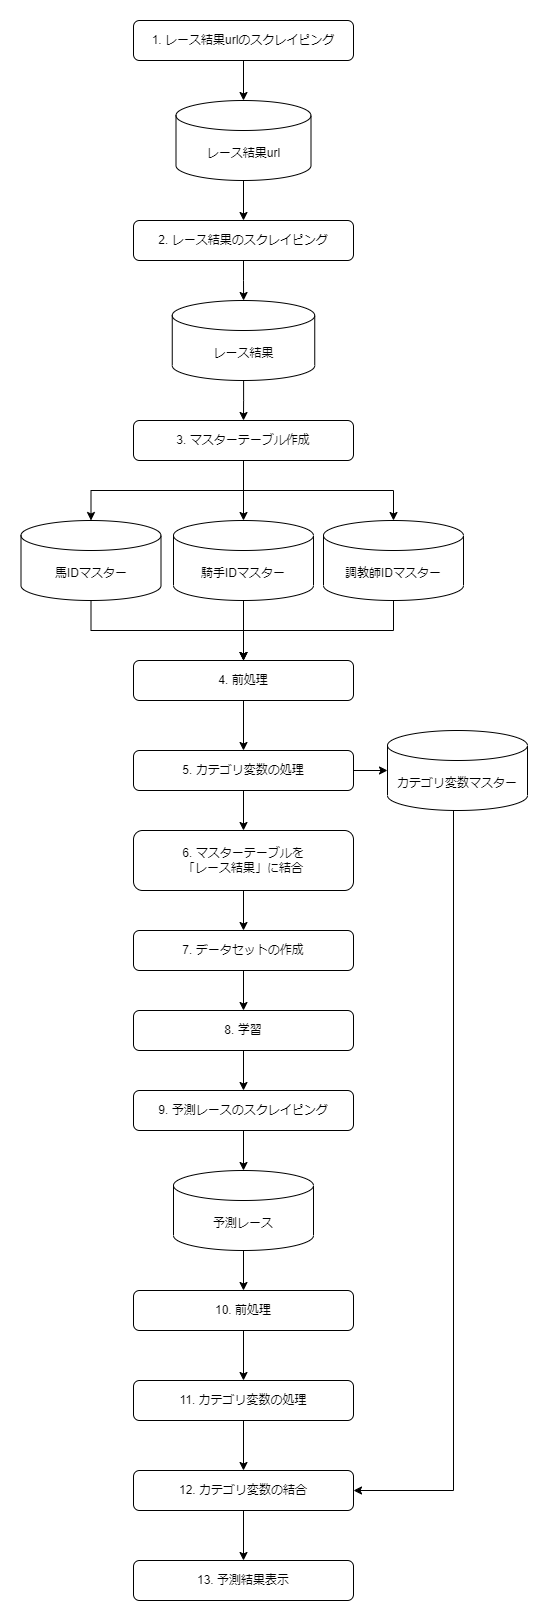

The diagram above was exported from draw.io. Its source (the exported page's mxGraphModel, read from the mxfile embedded in the PNG):
<mxGraphModel dx="2245" dy="827" grid="1" gridSize="10" guides="1" tooltips="1" connect="1" arrows="1" fold="1" page="1" pageScale="1" pageWidth="827" pageHeight="1169" math="0" shadow="0">
  <root>
    <mxCell id="WIyWlLk6GJQsqaUBKTNV-0" />
    <mxCell id="WIyWlLk6GJQsqaUBKTNV-1" parent="WIyWlLk6GJQsqaUBKTNV-0" />
    <mxCell id="4zb9UWRIug2phDlNXtw1-11" style="edgeStyle=orthogonalEdgeStyle;rounded=0;orthogonalLoop=1;jettySize=auto;html=1;" parent="WIyWlLk6GJQsqaUBKTNV-1" source="WIyWlLk6GJQsqaUBKTNV-3" target="4zb9UWRIug2phDlNXtw1-4" edge="1">
      <mxGeometry relative="1" as="geometry" />
    </mxCell>
    <mxCell id="WIyWlLk6GJQsqaUBKTNV-3" value="1. レース結果urlのスクレイピング" style="rounded=1;whiteSpace=wrap;html=1;fontSize=12;glass=0;strokeWidth=1;shadow=0;" parent="WIyWlLk6GJQsqaUBKTNV-1" vertex="1">
      <mxGeometry x="-160" y="40" width="220" height="40" as="geometry" />
    </mxCell>
    <mxCell id="4zb9UWRIug2phDlNXtw1-21" style="edgeStyle=orthogonalEdgeStyle;rounded=0;orthogonalLoop=1;jettySize=auto;html=1;entryX=0.5;entryY=0;entryDx=0;entryDy=0;entryPerimeter=0;" parent="WIyWlLk6GJQsqaUBKTNV-1" source="4zb9UWRIug2phDlNXtw1-0" target="4zb9UWRIug2phDlNXtw1-3" edge="1">
      <mxGeometry relative="1" as="geometry" />
    </mxCell>
    <mxCell id="4zb9UWRIug2phDlNXtw1-23" style="edgeStyle=orthogonalEdgeStyle;rounded=0;orthogonalLoop=1;jettySize=auto;html=1;entryX=0.5;entryY=0;entryDx=0;entryDy=0;entryPerimeter=0;" parent="WIyWlLk6GJQsqaUBKTNV-1" source="4zb9UWRIug2phDlNXtw1-0" target="4zb9UWRIug2phDlNXtw1-16" edge="1">
      <mxGeometry relative="1" as="geometry" />
    </mxCell>
    <mxCell id="4zb9UWRIug2phDlNXtw1-24" style="edgeStyle=orthogonalEdgeStyle;rounded=0;orthogonalLoop=1;jettySize=auto;html=1;" parent="WIyWlLk6GJQsqaUBKTNV-1" source="4zb9UWRIug2phDlNXtw1-0" target="4zb9UWRIug2phDlNXtw1-17" edge="1">
      <mxGeometry relative="1" as="geometry" />
    </mxCell>
    <mxCell id="4zb9UWRIug2phDlNXtw1-0" value="3. マスターテーブル作成" style="rounded=1;whiteSpace=wrap;html=1;fontSize=12;glass=0;strokeWidth=1;shadow=0;" parent="WIyWlLk6GJQsqaUBKTNV-1" vertex="1">
      <mxGeometry x="-160" y="440" width="220" height="40" as="geometry" />
    </mxCell>
    <mxCell id="4zb9UWRIug2phDlNXtw1-10" style="edgeStyle=orthogonalEdgeStyle;rounded=0;orthogonalLoop=1;jettySize=auto;html=1;" parent="WIyWlLk6GJQsqaUBKTNV-1" source="4zb9UWRIug2phDlNXtw1-2" target="4zb9UWRIug2phDlNXtw1-0" edge="1">
      <mxGeometry relative="1" as="geometry" />
    </mxCell>
    <mxCell id="4zb9UWRIug2phDlNXtw1-2" value="レース結果" style="shape=cylinder3;whiteSpace=wrap;html=1;boundedLbl=1;backgroundOutline=1;size=15;" parent="WIyWlLk6GJQsqaUBKTNV-1" vertex="1">
      <mxGeometry x="-121.25" y="320" width="142.5" height="80" as="geometry" />
    </mxCell>
    <mxCell id="4zb9UWRIug2phDlNXtw1-26" style="edgeStyle=orthogonalEdgeStyle;rounded=0;orthogonalLoop=1;jettySize=auto;html=1;entryX=0.5;entryY=0;entryDx=0;entryDy=0;" parent="WIyWlLk6GJQsqaUBKTNV-1" source="4zb9UWRIug2phDlNXtw1-3" target="4zb9UWRIug2phDlNXtw1-25" edge="1">
      <mxGeometry relative="1" as="geometry" />
    </mxCell>
    <mxCell id="4zb9UWRIug2phDlNXtw1-3" value="馬IDマスター" style="shape=cylinder3;whiteSpace=wrap;html=1;boundedLbl=1;backgroundOutline=1;size=15;" parent="WIyWlLk6GJQsqaUBKTNV-1" vertex="1">
      <mxGeometry x="-272.5" y="540" width="140" height="80" as="geometry" />
    </mxCell>
    <mxCell id="4zb9UWRIug2phDlNXtw1-12" style="edgeStyle=orthogonalEdgeStyle;rounded=0;orthogonalLoop=1;jettySize=auto;html=1;entryX=0.5;entryY=0;entryDx=0;entryDy=0;" parent="WIyWlLk6GJQsqaUBKTNV-1" source="4zb9UWRIug2phDlNXtw1-4" target="4zb9UWRIug2phDlNXtw1-7" edge="1">
      <mxGeometry relative="1" as="geometry" />
    </mxCell>
    <mxCell id="4zb9UWRIug2phDlNXtw1-4" value="レース結果url" style="shape=cylinder3;whiteSpace=wrap;html=1;boundedLbl=1;backgroundOutline=1;size=15;" parent="WIyWlLk6GJQsqaUBKTNV-1" vertex="1">
      <mxGeometry x="-117.5" y="120" width="135" height="80" as="geometry" />
    </mxCell>
    <mxCell id="4zb9UWRIug2phDlNXtw1-13" style="edgeStyle=orthogonalEdgeStyle;rounded=0;orthogonalLoop=1;jettySize=auto;html=1;" parent="WIyWlLk6GJQsqaUBKTNV-1" source="4zb9UWRIug2phDlNXtw1-7" target="4zb9UWRIug2phDlNXtw1-2" edge="1">
      <mxGeometry relative="1" as="geometry" />
    </mxCell>
    <mxCell id="4zb9UWRIug2phDlNXtw1-7" value="2. レース結果のスクレイピング" style="rounded=1;whiteSpace=wrap;html=1;fontSize=12;glass=0;strokeWidth=1;shadow=0;" parent="WIyWlLk6GJQsqaUBKTNV-1" vertex="1">
      <mxGeometry x="-160" y="240" width="220" height="40" as="geometry" />
    </mxCell>
    <mxCell id="4zb9UWRIug2phDlNXtw1-27" style="edgeStyle=orthogonalEdgeStyle;rounded=0;orthogonalLoop=1;jettySize=auto;html=1;entryX=0.5;entryY=0;entryDx=0;entryDy=0;" parent="WIyWlLk6GJQsqaUBKTNV-1" source="4zb9UWRIug2phDlNXtw1-16" target="4zb9UWRIug2phDlNXtw1-25" edge="1">
      <mxGeometry relative="1" as="geometry" />
    </mxCell>
    <mxCell id="4zb9UWRIug2phDlNXtw1-16" value="騎手IDマスター" style="shape=cylinder3;whiteSpace=wrap;html=1;boundedLbl=1;backgroundOutline=1;size=15;" parent="WIyWlLk6GJQsqaUBKTNV-1" vertex="1">
      <mxGeometry x="-120" y="540" width="140" height="80" as="geometry" />
    </mxCell>
    <mxCell id="4zb9UWRIug2phDlNXtw1-28" style="edgeStyle=orthogonalEdgeStyle;rounded=0;orthogonalLoop=1;jettySize=auto;html=1;entryX=0.5;entryY=0;entryDx=0;entryDy=0;" parent="WIyWlLk6GJQsqaUBKTNV-1" source="4zb9UWRIug2phDlNXtw1-17" target="4zb9UWRIug2phDlNXtw1-25" edge="1">
      <mxGeometry relative="1" as="geometry" />
    </mxCell>
    <mxCell id="4zb9UWRIug2phDlNXtw1-17" value="調教師IDマスター" style="shape=cylinder3;whiteSpace=wrap;html=1;boundedLbl=1;backgroundOutline=1;size=15;" parent="WIyWlLk6GJQsqaUBKTNV-1" vertex="1">
      <mxGeometry x="30" y="540" width="140" height="80" as="geometry" />
    </mxCell>
    <mxCell id="4zb9UWRIug2phDlNXtw1-30" style="edgeStyle=orthogonalEdgeStyle;rounded=0;orthogonalLoop=1;jettySize=auto;html=1;" parent="WIyWlLk6GJQsqaUBKTNV-1" source="4zb9UWRIug2phDlNXtw1-25" target="4zb9UWRIug2phDlNXtw1-29" edge="1">
      <mxGeometry relative="1" as="geometry" />
    </mxCell>
    <mxCell id="4zb9UWRIug2phDlNXtw1-25" value="4. 前処理" style="rounded=1;whiteSpace=wrap;html=1;fontSize=12;glass=0;strokeWidth=1;shadow=0;" parent="WIyWlLk6GJQsqaUBKTNV-1" vertex="1">
      <mxGeometry x="-160" y="680" width="220" height="40" as="geometry" />
    </mxCell>
    <mxCell id="4zb9UWRIug2phDlNXtw1-34" style="edgeStyle=orthogonalEdgeStyle;rounded=0;orthogonalLoop=1;jettySize=auto;html=1;entryX=0;entryY=0.5;entryDx=0;entryDy=0;entryPerimeter=0;" parent="WIyWlLk6GJQsqaUBKTNV-1" source="4zb9UWRIug2phDlNXtw1-29" target="4zb9UWRIug2phDlNXtw1-33" edge="1">
      <mxGeometry relative="1" as="geometry" />
    </mxCell>
    <mxCell id="4zb9UWRIug2phDlNXtw1-35" style="edgeStyle=orthogonalEdgeStyle;rounded=0;orthogonalLoop=1;jettySize=auto;html=1;entryX=0.5;entryY=0;entryDx=0;entryDy=0;" parent="WIyWlLk6GJQsqaUBKTNV-1" source="4zb9UWRIug2phDlNXtw1-29" target="4zb9UWRIug2phDlNXtw1-31" edge="1">
      <mxGeometry relative="1" as="geometry" />
    </mxCell>
    <mxCell id="4zb9UWRIug2phDlNXtw1-29" value="5. カテゴリ変数の処理" style="rounded=1;whiteSpace=wrap;html=1;fontSize=12;glass=0;strokeWidth=1;shadow=0;" parent="WIyWlLk6GJQsqaUBKTNV-1" vertex="1">
      <mxGeometry x="-160" y="770" width="220" height="40" as="geometry" />
    </mxCell>
    <mxCell id="4zb9UWRIug2phDlNXtw1-38" style="edgeStyle=orthogonalEdgeStyle;rounded=0;orthogonalLoop=1;jettySize=auto;html=1;" parent="WIyWlLk6GJQsqaUBKTNV-1" source="4zb9UWRIug2phDlNXtw1-31" target="4zb9UWRIug2phDlNXtw1-36" edge="1">
      <mxGeometry relative="1" as="geometry" />
    </mxCell>
    <mxCell id="4zb9UWRIug2phDlNXtw1-31" value="6. マスターテーブルを&lt;br&gt;「レース結果」に結合" style="rounded=1;whiteSpace=wrap;html=1;fontSize=12;glass=0;strokeWidth=1;shadow=0;" parent="WIyWlLk6GJQsqaUBKTNV-1" vertex="1">
      <mxGeometry x="-160" y="850" width="220" height="60" as="geometry" />
    </mxCell>
    <mxCell id="4zb9UWRIug2phDlNXtw1-49" style="edgeStyle=orthogonalEdgeStyle;rounded=0;orthogonalLoop=1;jettySize=auto;html=1;entryX=1;entryY=0.5;entryDx=0;entryDy=0;" parent="WIyWlLk6GJQsqaUBKTNV-1" source="4zb9UWRIug2phDlNXtw1-33" target="4zb9UWRIug2phDlNXtw1-50" edge="1">
      <mxGeometry relative="1" as="geometry">
        <Array as="points">
          <mxPoint x="160" y="1510" />
        </Array>
      </mxGeometry>
    </mxCell>
    <mxCell id="4zb9UWRIug2phDlNXtw1-33" value="カテゴリ変数マスター" style="shape=cylinder3;whiteSpace=wrap;html=1;boundedLbl=1;backgroundOutline=1;size=15;" parent="WIyWlLk6GJQsqaUBKTNV-1" vertex="1">
      <mxGeometry x="94" y="750" width="140" height="80" as="geometry" />
    </mxCell>
    <mxCell id="4zb9UWRIug2phDlNXtw1-40" style="edgeStyle=orthogonalEdgeStyle;rounded=0;orthogonalLoop=1;jettySize=auto;html=1;entryX=0.5;entryY=0;entryDx=0;entryDy=0;" parent="WIyWlLk6GJQsqaUBKTNV-1" source="4zb9UWRIug2phDlNXtw1-36" target="4zb9UWRIug2phDlNXtw1-39" edge="1">
      <mxGeometry relative="1" as="geometry" />
    </mxCell>
    <mxCell id="4zb9UWRIug2phDlNXtw1-36" value="7. データセットの作成" style="rounded=1;whiteSpace=wrap;html=1;fontSize=12;glass=0;strokeWidth=1;shadow=0;" parent="WIyWlLk6GJQsqaUBKTNV-1" vertex="1">
      <mxGeometry x="-160" y="950" width="220" height="40" as="geometry" />
    </mxCell>
    <mxCell id="4zb9UWRIug2phDlNXtw1-42" style="edgeStyle=orthogonalEdgeStyle;rounded=0;orthogonalLoop=1;jettySize=auto;html=1;entryX=0.5;entryY=0;entryDx=0;entryDy=0;" parent="WIyWlLk6GJQsqaUBKTNV-1" source="4zb9UWRIug2phDlNXtw1-39" target="4zb9UWRIug2phDlNXtw1-41" edge="1">
      <mxGeometry relative="1" as="geometry" />
    </mxCell>
    <mxCell id="4zb9UWRIug2phDlNXtw1-39" value="8. 学習" style="rounded=1;whiteSpace=wrap;html=1;fontSize=12;glass=0;strokeWidth=1;shadow=0;" parent="WIyWlLk6GJQsqaUBKTNV-1" vertex="1">
      <mxGeometry x="-160" y="1030" width="220" height="40" as="geometry" />
    </mxCell>
    <mxCell id="4zb9UWRIug2phDlNXtw1-44" style="edgeStyle=orthogonalEdgeStyle;rounded=0;orthogonalLoop=1;jettySize=auto;html=1;entryX=0.5;entryY=0;entryDx=0;entryDy=0;entryPerimeter=0;" parent="WIyWlLk6GJQsqaUBKTNV-1" source="4zb9UWRIug2phDlNXtw1-41" target="4zb9UWRIug2phDlNXtw1-43" edge="1">
      <mxGeometry relative="1" as="geometry" />
    </mxCell>
    <mxCell id="4zb9UWRIug2phDlNXtw1-41" value="9. 予測レースのスクレイピング" style="rounded=1;whiteSpace=wrap;html=1;fontSize=12;glass=0;strokeWidth=1;shadow=0;" parent="WIyWlLk6GJQsqaUBKTNV-1" vertex="1">
      <mxGeometry x="-160" y="1110" width="220" height="40" as="geometry" />
    </mxCell>
    <mxCell id="4zb9UWRIug2phDlNXtw1-46" style="edgeStyle=orthogonalEdgeStyle;rounded=0;orthogonalLoop=1;jettySize=auto;html=1;entryX=0.5;entryY=0;entryDx=0;entryDy=0;" parent="WIyWlLk6GJQsqaUBKTNV-1" source="4zb9UWRIug2phDlNXtw1-43" target="4zb9UWRIug2phDlNXtw1-45" edge="1">
      <mxGeometry relative="1" as="geometry" />
    </mxCell>
    <mxCell id="4zb9UWRIug2phDlNXtw1-43" value="予測レース" style="shape=cylinder3;whiteSpace=wrap;html=1;boundedLbl=1;backgroundOutline=1;size=15;" parent="WIyWlLk6GJQsqaUBKTNV-1" vertex="1">
      <mxGeometry x="-120" y="1190" width="140" height="80" as="geometry" />
    </mxCell>
    <mxCell id="4zb9UWRIug2phDlNXtw1-48" style="edgeStyle=orthogonalEdgeStyle;rounded=0;orthogonalLoop=1;jettySize=auto;html=1;entryX=0.5;entryY=0;entryDx=0;entryDy=0;" parent="WIyWlLk6GJQsqaUBKTNV-1" source="4zb9UWRIug2phDlNXtw1-45" target="4zb9UWRIug2phDlNXtw1-47" edge="1">
      <mxGeometry relative="1" as="geometry" />
    </mxCell>
    <mxCell id="4zb9UWRIug2phDlNXtw1-45" value="10. 前処理" style="rounded=1;whiteSpace=wrap;html=1;fontSize=12;glass=0;strokeWidth=1;shadow=0;" parent="WIyWlLk6GJQsqaUBKTNV-1" vertex="1">
      <mxGeometry x="-160" y="1310" width="220" height="40" as="geometry" />
    </mxCell>
    <mxCell id="4zb9UWRIug2phDlNXtw1-51" style="edgeStyle=orthogonalEdgeStyle;rounded=0;orthogonalLoop=1;jettySize=auto;html=1;" parent="WIyWlLk6GJQsqaUBKTNV-1" source="4zb9UWRIug2phDlNXtw1-47" target="4zb9UWRIug2phDlNXtw1-50" edge="1">
      <mxGeometry relative="1" as="geometry" />
    </mxCell>
    <mxCell id="4zb9UWRIug2phDlNXtw1-47" value="11. カテゴリ変数の処理" style="rounded=1;whiteSpace=wrap;html=1;fontSize=12;glass=0;strokeWidth=1;shadow=0;" parent="WIyWlLk6GJQsqaUBKTNV-1" vertex="1">
      <mxGeometry x="-160" y="1400" width="220" height="40" as="geometry" />
    </mxCell>
    <mxCell id="4zb9UWRIug2phDlNXtw1-53" style="edgeStyle=orthogonalEdgeStyle;rounded=0;orthogonalLoop=1;jettySize=auto;html=1;entryX=0.5;entryY=0;entryDx=0;entryDy=0;" parent="WIyWlLk6GJQsqaUBKTNV-1" source="4zb9UWRIug2phDlNXtw1-50" target="4zb9UWRIug2phDlNXtw1-52" edge="1">
      <mxGeometry relative="1" as="geometry" />
    </mxCell>
    <mxCell id="4zb9UWRIug2phDlNXtw1-50" value="12. カテゴリ変数の結合" style="rounded=1;whiteSpace=wrap;html=1;fontSize=12;glass=0;strokeWidth=1;shadow=0;" parent="WIyWlLk6GJQsqaUBKTNV-1" vertex="1">
      <mxGeometry x="-160" y="1490" width="220" height="40" as="geometry" />
    </mxCell>
    <mxCell id="4zb9UWRIug2phDlNXtw1-52" value="13. 予測結果表示" style="rounded=1;whiteSpace=wrap;html=1;fontSize=12;glass=0;strokeWidth=1;shadow=0;" parent="WIyWlLk6GJQsqaUBKTNV-1" vertex="1">
      <mxGeometry x="-160" y="1580" width="220" height="40" as="geometry" />
    </mxCell>
  </root>
</mxGraphModel>